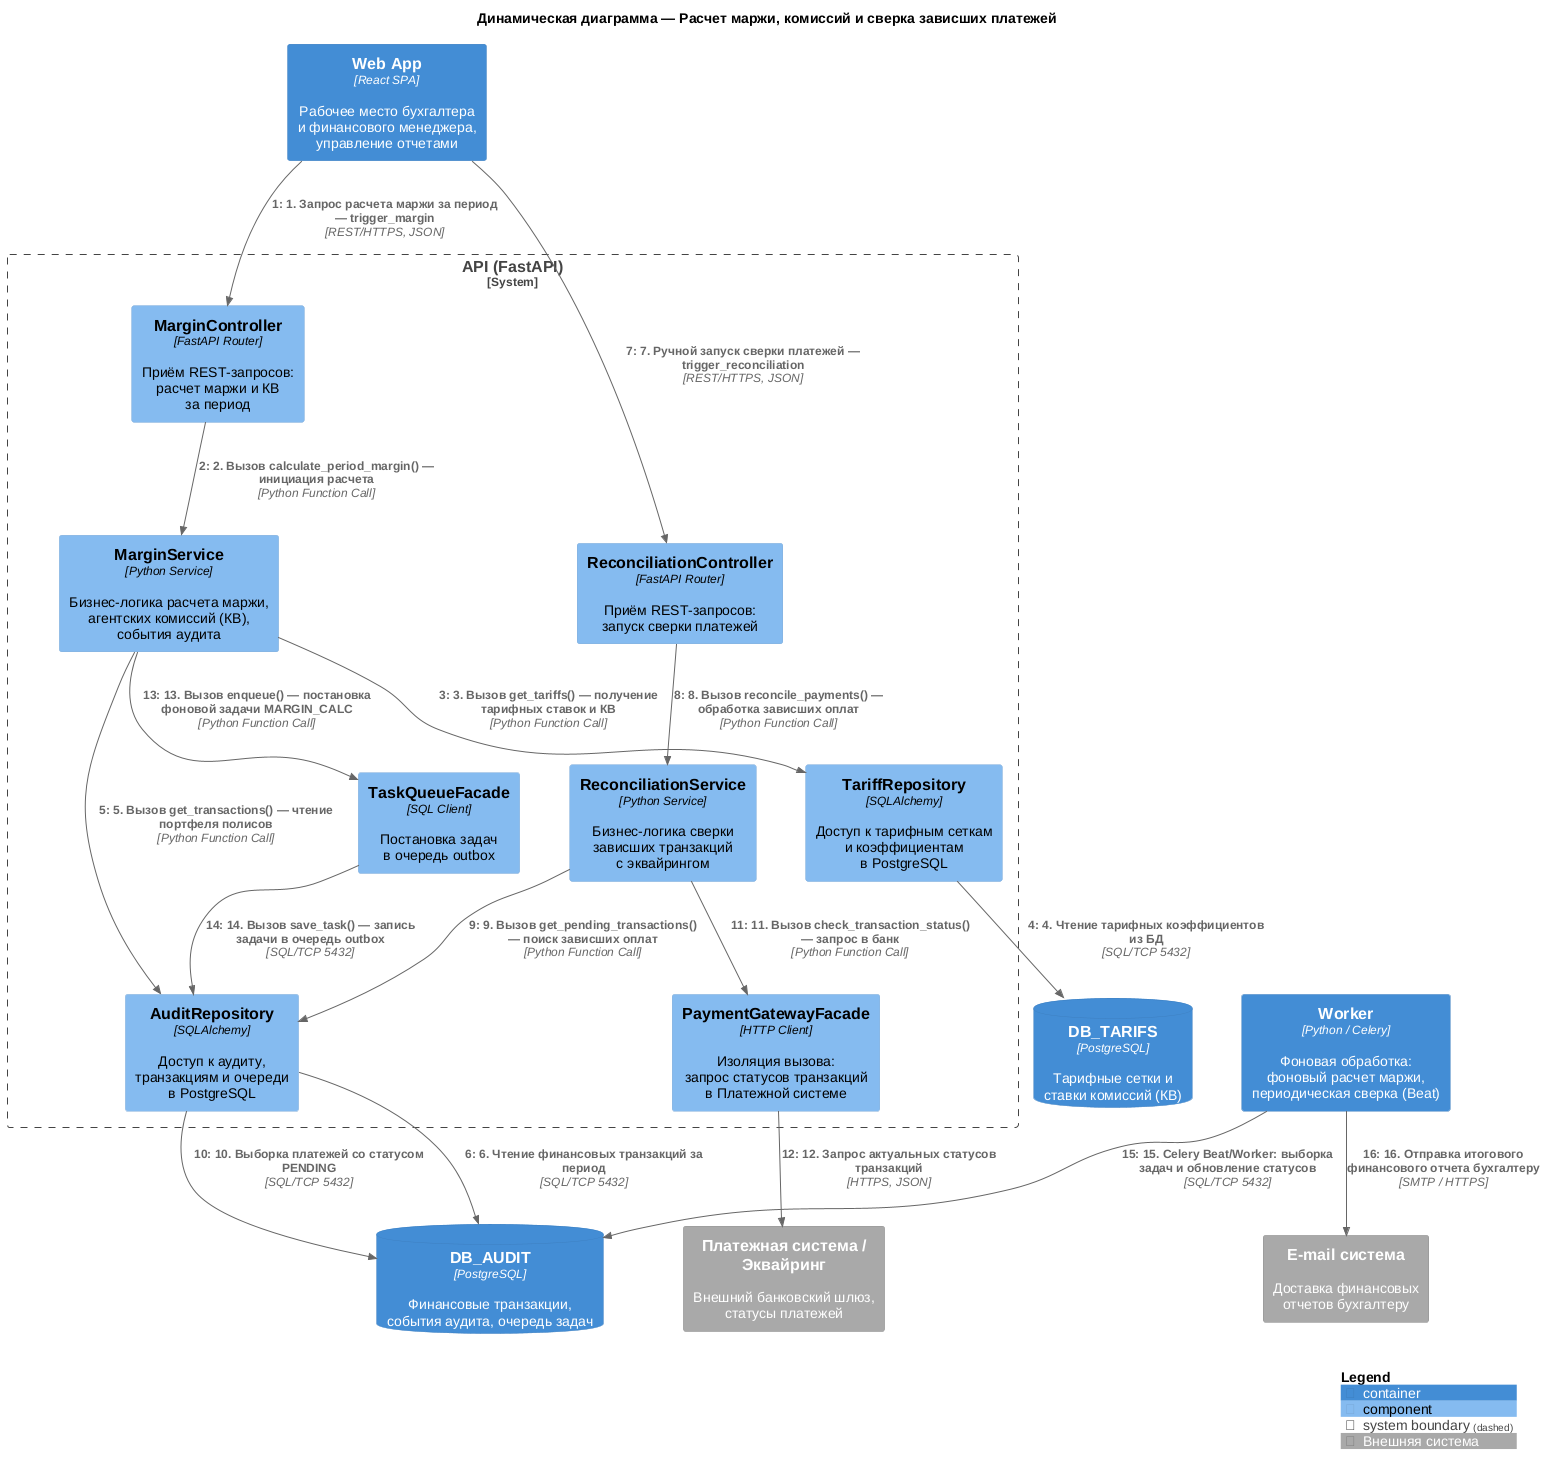

The diagram above was rendered by PlantUML. Its source (embedded in the PNG):
@startuml
title Динамическая диаграмма — Расчет маржи, комиссий и сверка зависших платежей

!include ../core/C4_Dynamic.puml

Container(web_app, "Web App", "React SPA", "Рабочее место бухгалтера\nи финансового менеджера,\nуправление отчетами")

System_Boundary(api, "API (FastAPI)") {
    Component(c_margin, "MarginController", "FastAPI Router", "Приём REST-запросов:\nрасчет маржи и КВ\nза период", $tags="api")
    Component(c_recon, "ReconciliationController", "FastAPI Router", "Приём REST-запросов:\nзапуск сверки платежей", $tags="api")
    Component(s_margin, "MarginService", "Python Service", "Бизнес-логика расчета маржи,\nагентских комиссий (КВ),\nсобытия аудита", $tags="service")
    Component(s_recon, "ReconciliationService", "Python Service", "Бизнес-логика сверки\nзависших транзакций\nс эквайрингом", $tags="service")
    Component(f_bank, "PaymentGatewayFacade", "HTTP Client", "Изоляция вызова:\nзапрос статусов транзакций\nв Платежной системе", $tags="integration")
    Component(task_queue_comp, "TaskQueueFacade", "SQL Client", "Постановка задач\nв очередь outbox", $tags="integration")
    Component(r_audit, "AuditRepository", "SQLAlchemy", "Доступ к аудиту,\nтранзакциям и очереди\nв PostgreSQL", $tags="data")
    Component(r_tariff, "TariffRepository", "SQLAlchemy", "Доступ к тарифным сеткам\nи коэффициентам\nв PostgreSQL", $tags="data")
}

ContainerDb(db_audit, "DB_AUDIT", "PostgreSQL", "Финансовые транзакции,\nсобытия аудита, очередь задач")
ContainerDb(db_tarifs, "DB_TARIFS", "PostgreSQL", "Тарифные сетки и\nставки комиссий (КВ)")

Container(worker, "Worker", "Python / Celery", "Фоновая обработка:\nфоновый расчет маржи,\nпериодическая сверка (Beat)")

System_Ext(payment_sys, "Платежная система / Эквайринг", "Внешний банковский шлюз,\nстатусы платежей", $tags="ext")
System_Ext(email_sys, "E-mail система", "Доставка финансовых\nотчетов бухгалтеру", $tags="ext")


' === СЦЕНАРИЙ: ХРОНОЛОГИЯ ВЫЗОВОВ (СКВОЗНОЙ ПРОЦЕСС БУХГАЛТЕРИИ) ===

Rel(web_app, c_margin, "1. Запрос расчета маржи за период — trigger_margin", "REST/HTTPS, JSON")
Rel(c_margin, s_margin, "2. Вызов calculate_period_margin() — инициация расчета", "Python Function Call")
Rel(s_margin, r_tariff, "3. Вызов get_tariffs() — получение тарифных ставок и КВ", "Python Function Call")
Rel(r_tariff, db_tarifs, "4. Чтение тарифных коэффициентов из БД", "SQL/TCP 5432")
Rel(s_margin, r_audit, "5. Вызов get_transactions() — чтение портфеля полисов", "Python Function Call")
Rel(r_audit, db_audit, "6. Чтение финансовых транзакций за период", "SQL/TCP 5432")

Rel(web_app, c_recon, "7. Ручной запуск сверки платежей — trigger_reconciliation", "REST/HTTPS, JSON")
Rel(c_recon, s_recon, "8. Вызов reconcile_payments() — обработка зависших оплат", "Python Function Call")
Rel(s_recon, r_audit, "9. Вызов get_pending_transactions() — поиск зависших оплат", "Python Function Call")
Rel(r_audit, db_audit, "10. Выборка платежей со статусом PENDING", "SQL/TCP 5432")

Rel(s_recon, f_bank, "11. Вызов check_transaction_status() — запрос в банк", "Python Function Call")
Rel(f_bank, payment_sys, "12. Запрос актуальных статусов транзакций", "HTTPS, JSON")

Rel(s_margin, task_queue_comp, "13. Вызов enqueue() — постановка фоновой задачи MARGIN_CALC", "Python Function Call")
Rel(task_queue_comp, r_audit, "14. Вызов save_task() — запись задачи в очередь outbox", "SQL/TCP 5432")

Rel(worker, db_audit, "15. Celery Beat/Worker: выборка задач и обновление статусов", "SQL/TCP 5432")
Rel(worker, email_sys, "16. Отправка итогового финансового отчета бухгалтеру", "SMTP / HTTPS")


SHOW_LEGEND()

@enduml